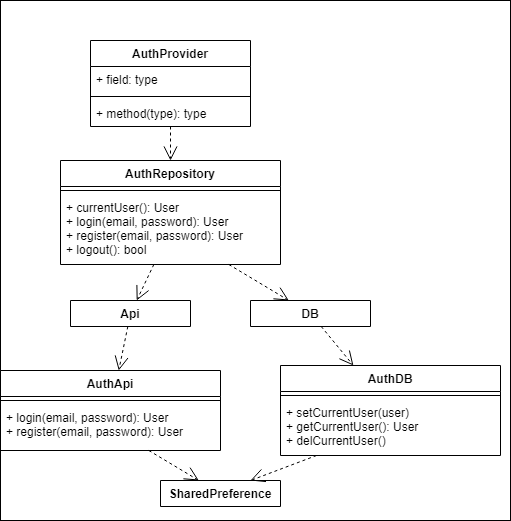

The diagram above was exported from draw.io. Its source (the exported page's mxGraphModel, read from the mxfile embedded in the PNG):
<mxGraphModel dx="672" dy="642" grid="1" gridSize="10" guides="1" tooltips="1" connect="1" arrows="1" fold="1" page="1" pageScale="1" pageWidth="850" pageHeight="1100" math="0" shadow="0">
  <root>
    <mxCell id="0" />
    <mxCell id="1" parent="0" />
    <mxCell id="25" value="" style="rounded=0;whiteSpace=wrap;html=1;" parent="1" vertex="1">
      <mxGeometry y="360" width="510" height="520" as="geometry" />
    </mxCell>
    <mxCell id="2" value="AuthProvider" style="swimlane;fontStyle=1;align=center;verticalAlign=top;childLayout=stackLayout;horizontal=1;startSize=26;horizontalStack=0;resizeParent=1;resizeParentMax=0;resizeLast=0;collapsible=1;marginBottom=0;" parent="1" vertex="1">
      <mxGeometry x="90" y="400" width="160" height="86" as="geometry" />
    </mxCell>
    <mxCell id="3" value="+ field: type" style="text;strokeColor=none;fillColor=none;align=left;verticalAlign=top;spacingLeft=4;spacingRight=4;overflow=hidden;rotatable=0;points=[[0,0.5],[1,0.5]];portConstraint=eastwest;" parent="2" vertex="1">
      <mxGeometry y="26" width="160" height="26" as="geometry" />
    </mxCell>
    <mxCell id="4" value="" style="line;strokeWidth=1;fillColor=none;align=left;verticalAlign=middle;spacingTop=-1;spacingLeft=3;spacingRight=3;rotatable=0;labelPosition=right;points=[];portConstraint=eastwest;" parent="2" vertex="1">
      <mxGeometry y="52" width="160" height="8" as="geometry" />
    </mxCell>
    <mxCell id="5" value="+ method(type): type" style="text;strokeColor=none;fillColor=none;align=left;verticalAlign=top;spacingLeft=4;spacingRight=4;overflow=hidden;rotatable=0;points=[[0,0.5],[1,0.5]];portConstraint=eastwest;" parent="2" vertex="1">
      <mxGeometry y="60" width="160" height="26" as="geometry" />
    </mxCell>
    <mxCell id="6" value="AuthRepository" style="swimlane;fontStyle=1;align=center;verticalAlign=top;childLayout=stackLayout;horizontal=1;startSize=26;horizontalStack=0;resizeParent=1;resizeParentMax=0;resizeLast=0;collapsible=1;marginBottom=0;" parent="1" vertex="1">
      <mxGeometry x="60" y="520" width="220" height="104" as="geometry">
        <mxRectangle x="90" y="520" width="120" height="26" as="alternateBounds" />
      </mxGeometry>
    </mxCell>
    <mxCell id="8" value="" style="line;strokeWidth=1;fillColor=none;align=left;verticalAlign=middle;spacingTop=-1;spacingLeft=3;spacingRight=3;rotatable=0;labelPosition=right;points=[];portConstraint=eastwest;" parent="6" vertex="1">
      <mxGeometry y="26" width="220" height="8" as="geometry" />
    </mxCell>
    <mxCell id="9" value="+ currentUser(): User&#10;+ login(email, password): User&#10;+ register(email, password): User&#10;+ logout(): bool" style="text;strokeColor=none;fillColor=none;align=left;verticalAlign=top;spacingLeft=4;spacingRight=4;overflow=hidden;rotatable=0;points=[[0,0.5],[1,0.5]];portConstraint=eastwest;" parent="6" vertex="1">
      <mxGeometry y="34" width="220" height="70" as="geometry" />
    </mxCell>
    <mxCell id="15" value="AuthApi" style="swimlane;fontStyle=1;align=center;verticalAlign=top;childLayout=stackLayout;horizontal=1;startSize=26;horizontalStack=0;resizeParent=1;resizeParentMax=0;resizeLast=0;collapsible=1;marginBottom=0;" parent="1" vertex="1">
      <mxGeometry y="730" width="220" height="80" as="geometry">
        <mxRectangle x="90" y="520" width="120" height="26" as="alternateBounds" />
      </mxGeometry>
    </mxCell>
    <mxCell id="16" value="" style="line;strokeWidth=1;fillColor=none;align=left;verticalAlign=middle;spacingTop=-1;spacingLeft=3;spacingRight=3;rotatable=0;labelPosition=right;points=[];portConstraint=eastwest;" parent="15" vertex="1">
      <mxGeometry y="26" width="220" height="8" as="geometry" />
    </mxCell>
    <mxCell id="17" value="+ login(email, password): User&#10;+ register(email, password): User" style="text;strokeColor=none;fillColor=none;align=left;verticalAlign=top;spacingLeft=4;spacingRight=4;overflow=hidden;rotatable=0;points=[[0,0.5],[1,0.5]];portConstraint=eastwest;" parent="15" vertex="1">
      <mxGeometry y="34" width="220" height="46" as="geometry" />
    </mxCell>
    <mxCell id="18" value="AuthDB" style="swimlane;fontStyle=1;align=center;verticalAlign=top;childLayout=stackLayout;horizontal=1;startSize=26;horizontalStack=0;resizeParent=1;resizeParentMax=0;resizeLast=0;collapsible=1;marginBottom=0;" parent="1" vertex="1">
      <mxGeometry x="280" y="725" width="220" height="90" as="geometry">
        <mxRectangle x="90" y="520" width="120" height="26" as="alternateBounds" />
      </mxGeometry>
    </mxCell>
    <mxCell id="19" value="" style="line;strokeWidth=1;fillColor=none;align=left;verticalAlign=middle;spacingTop=-1;spacingLeft=3;spacingRight=3;rotatable=0;labelPosition=right;points=[];portConstraint=eastwest;" parent="18" vertex="1">
      <mxGeometry y="26" width="220" height="8" as="geometry" />
    </mxCell>
    <mxCell id="20" value="+ setCurrentUser(user)&#10;+ getCurrentUser(): User&#10;+ delCurrentUser()" style="text;strokeColor=none;fillColor=none;align=left;verticalAlign=top;spacingLeft=4;spacingRight=4;overflow=hidden;rotatable=0;points=[[0,0.5],[1,0.5]];portConstraint=eastwest;" parent="18" vertex="1">
      <mxGeometry y="34" width="220" height="56" as="geometry" />
    </mxCell>
    <mxCell id="21" value="" style="endArrow=open;endSize=12;dashed=1;html=1;" parent="1" source="9" target="26" edge="1">
      <mxGeometry x="0.125" y="20" width="160" relative="1" as="geometry">
        <mxPoint x="240" y="890" as="sourcePoint" />
        <mxPoint x="400" y="890" as="targetPoint" />
        <mxPoint as="offset" />
      </mxGeometry>
    </mxCell>
    <mxCell id="23" value="" style="endArrow=open;endSize=12;dashed=1;html=1;" parent="1" source="9" target="30" edge="1">
      <mxGeometry x="0.125" y="20" width="160" relative="1" as="geometry">
        <mxPoint x="167.38738738738743" y="634" as="sourcePoint" />
        <mxPoint x="154.4144144144144" y="670" as="targetPoint" />
        <mxPoint as="offset" />
      </mxGeometry>
    </mxCell>
    <mxCell id="24" value="" style="endArrow=open;endSize=12;dashed=1;html=1;" parent="1" source="2" target="6" edge="1">
      <mxGeometry x="0.125" y="20" width="160" relative="1" as="geometry">
        <mxPoint x="167.38738738738743" y="634" as="sourcePoint" />
        <mxPoint x="154.4144144144144" y="670" as="targetPoint" />
        <mxPoint as="offset" />
      </mxGeometry>
    </mxCell>
    <mxCell id="26" value="Api" style="swimlane;fontStyle=1;align=center;verticalAlign=top;childLayout=stackLayout;horizontal=1;startSize=26;horizontalStack=0;resizeParent=1;resizeParentMax=0;resizeLast=0;collapsible=1;marginBottom=0;" vertex="1" collapsed="1" parent="1">
      <mxGeometry x="70" y="660" width="120" height="26" as="geometry">
        <mxRectangle x="10" y="660" width="220" height="34" as="alternateBounds" />
      </mxGeometry>
    </mxCell>
    <mxCell id="27" value="" style="line;strokeWidth=1;fillColor=none;align=left;verticalAlign=middle;spacingTop=-1;spacingLeft=3;spacingRight=3;rotatable=0;labelPosition=right;points=[];portConstraint=eastwest;" vertex="1" parent="26">
      <mxGeometry y="26" width="120" height="8" as="geometry" />
    </mxCell>
    <mxCell id="29" value="" style="endArrow=open;endSize=12;dashed=1;html=1;" edge="1" parent="1" source="26" target="15">
      <mxGeometry x="0.125" y="20" width="160" relative="1" as="geometry">
        <mxPoint x="138.33333333333337" y="634" as="sourcePoint" />
        <mxPoint x="95.47619047619048" y="670" as="targetPoint" />
        <mxPoint as="offset" />
      </mxGeometry>
    </mxCell>
    <mxCell id="30" value="DB" style="swimlane;fontStyle=1;align=center;verticalAlign=top;childLayout=stackLayout;horizontal=1;startSize=26;horizontalStack=0;resizeParent=1;resizeParentMax=0;resizeLast=0;collapsible=1;marginBottom=0;" vertex="1" collapsed="1" parent="1">
      <mxGeometry x="250" y="660" width="120" height="26" as="geometry">
        <mxRectangle x="10" y="660" width="220" height="34" as="alternateBounds" />
      </mxGeometry>
    </mxCell>
    <mxCell id="31" value="" style="line;strokeWidth=1;fillColor=none;align=left;verticalAlign=middle;spacingTop=-1;spacingLeft=3;spacingRight=3;rotatable=0;labelPosition=right;points=[];portConstraint=eastwest;" vertex="1" parent="30">
      <mxGeometry y="26" width="120" height="8" as="geometry" />
    </mxCell>
    <mxCell id="32" value="" style="endArrow=open;endSize=12;dashed=1;html=1;" edge="1" parent="1" source="30" target="18">
      <mxGeometry x="0.125" y="20" width="160" relative="1" as="geometry">
        <mxPoint x="350.0033333333335" y="694" as="sourcePoint" />
        <mxPoint x="410.0033333333334" y="730" as="targetPoint" />
        <mxPoint as="offset" />
      </mxGeometry>
    </mxCell>
    <mxCell id="33" value="SharedPreference" style="swimlane;fontStyle=1;align=center;verticalAlign=top;childLayout=stackLayout;horizontal=1;startSize=26;horizontalStack=0;resizeParent=1;resizeParentMax=0;resizeLast=0;collapsible=1;marginBottom=0;" vertex="1" collapsed="1" parent="1">
      <mxGeometry x="160" y="840" width="120" height="26" as="geometry">
        <mxRectangle x="10" y="660" width="220" height="34" as="alternateBounds" />
      </mxGeometry>
    </mxCell>
    <mxCell id="34" value="" style="line;strokeWidth=1;fillColor=none;align=left;verticalAlign=middle;spacingTop=-1;spacingLeft=3;spacingRight=3;rotatable=0;labelPosition=right;points=[];portConstraint=eastwest;" vertex="1" parent="33">
      <mxGeometry y="26" width="120" height="8" as="geometry" />
    </mxCell>
    <mxCell id="35" value="" style="endArrow=open;endSize=12;dashed=1;html=1;" edge="1" parent="1" source="17" target="33">
      <mxGeometry x="0.125" y="20" width="160" relative="1" as="geometry">
        <mxPoint x="137.3195876288661" y="696" as="sourcePoint" />
        <mxPoint x="128.24742268041234" y="740" as="targetPoint" />
        <mxPoint as="offset" />
      </mxGeometry>
    </mxCell>
    <mxCell id="36" value="" style="endArrow=open;endSize=12;dashed=1;html=1;entryX=0.75;entryY=0;entryDx=0;entryDy=0;" edge="1" parent="1" source="20" target="33">
      <mxGeometry x="0.125" y="20" width="160" relative="1" as="geometry">
        <mxPoint x="158.33333333333337" y="820.0000000000002" as="sourcePoint" />
        <mxPoint x="208.33333333333326" y="850" as="targetPoint" />
        <mxPoint as="offset" />
      </mxGeometry>
    </mxCell>
  </root>
</mxGraphModel>